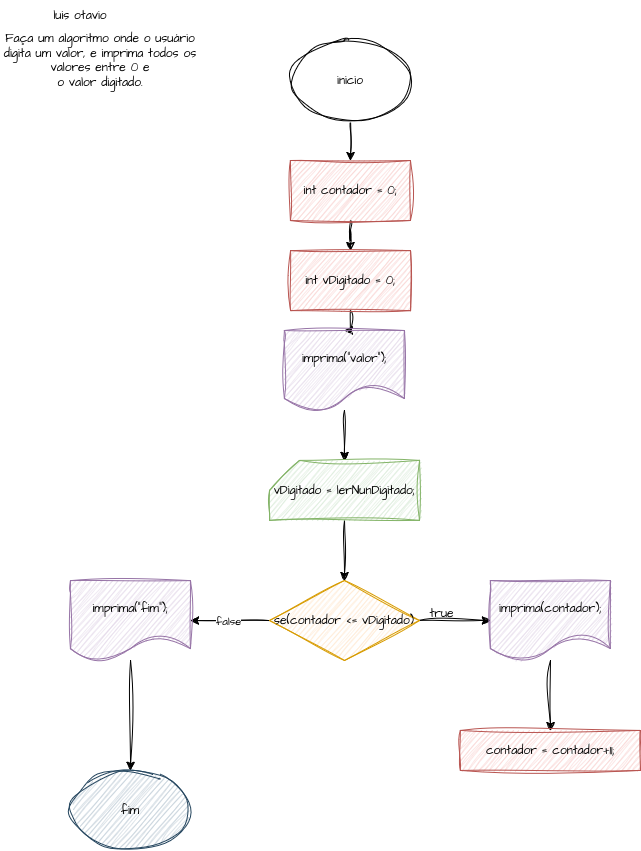

The diagram above was exported from draw.io. Its source (the exported page's mxGraphModel, read from the mxfile embedded in the PNG):
<mxGraphModel dx="874" dy="455" grid="1" gridSize="10" guides="1" tooltips="1" connect="1" arrows="1" fold="1" page="1" pageScale="1" pageWidth="827" pageHeight="1169" math="0" shadow="0">
  <root>
    <mxCell id="0" />
    <mxCell id="1" parent="0" />
    <mxCell id="2" value="" style="edgeStyle=orthogonalEdgeStyle;rounded=0;sketch=1;hachureGap=4;jiggle=2;curveFitting=1;orthogonalLoop=1;jettySize=auto;html=1;fontFamily=Architects Daughter;fontSource=https%3A%2F%2Ffonts.googleapis.com%2Fcss%3Ffamily%3DArchitects%2BDaughter;" edge="1" source="3" target="5" parent="1">
      <mxGeometry relative="1" as="geometry" />
    </mxCell>
    <mxCell id="3" value="inicio" style="ellipse;whiteSpace=wrap;html=1;sketch=1;hachureGap=4;jiggle=2;curveFitting=1;fontFamily=Architects Daughter;fontSource=https%3A%2F%2Ffonts.googleapis.com%2Fcss%3Ffamily%3DArchitects%2BDaughter;" vertex="1" parent="1">
      <mxGeometry x="300" y="70" width="120" height="80" as="geometry" />
    </mxCell>
    <mxCell id="4" value="" style="edgeStyle=orthogonalEdgeStyle;rounded=0;sketch=1;hachureGap=4;jiggle=2;curveFitting=1;orthogonalLoop=1;jettySize=auto;html=1;fontFamily=Architects Daughter;fontSource=https%3A%2F%2Ffonts.googleapis.com%2Fcss%3Ffamily%3DArchitects%2BDaughter;" edge="1" source="5" target="7" parent="1">
      <mxGeometry relative="1" as="geometry" />
    </mxCell>
    <mxCell id="5" value="int contador = 0;" style="rounded=0;whiteSpace=wrap;html=1;fillColor=#f8cecc;strokeColor=#b85450;sketch=1;curveFitting=1;jiggle=2;hachureGap=4;fontFamily=Architects Daughter;fontSource=https%3A%2F%2Ffonts.googleapis.com%2Fcss%3Ffamily%3DArchitects%2BDaughter;" vertex="1" parent="1">
      <mxGeometry x="300" y="190" width="120" height="60" as="geometry" />
    </mxCell>
    <mxCell id="6" value="" style="edgeStyle=orthogonalEdgeStyle;rounded=0;sketch=1;hachureGap=4;jiggle=2;curveFitting=1;orthogonalLoop=1;jettySize=auto;html=1;fontFamily=Architects Daughter;fontSource=https%3A%2F%2Ffonts.googleapis.com%2Fcss%3Ffamily%3DArchitects%2BDaughter;" edge="1" source="7" target="9" parent="1">
      <mxGeometry relative="1" as="geometry" />
    </mxCell>
    <mxCell id="7" value="int vDigitado = 0;" style="rounded=0;whiteSpace=wrap;html=1;fillColor=#f8cecc;strokeColor=#b85450;sketch=1;curveFitting=1;jiggle=2;hachureGap=4;fontFamily=Architects Daughter;fontSource=https%3A%2F%2Ffonts.googleapis.com%2Fcss%3Ffamily%3DArchitects%2BDaughter;" vertex="1" parent="1">
      <mxGeometry x="300" y="280" width="120" height="60" as="geometry" />
    </mxCell>
    <mxCell id="8" value="" style="edgeStyle=orthogonalEdgeStyle;rounded=0;sketch=1;hachureGap=4;jiggle=2;curveFitting=1;orthogonalLoop=1;jettySize=auto;html=1;fontFamily=Architects Daughter;fontSource=https%3A%2F%2Ffonts.googleapis.com%2Fcss%3Ffamily%3DArchitects%2BDaughter;" edge="1" source="9" target="11" parent="1">
      <mxGeometry relative="1" as="geometry" />
    </mxCell>
    <mxCell id="9" value="imprima(&quot;valor&quot;);" style="shape=document;whiteSpace=wrap;html=1;boundedLbl=1;fillColor=#e1d5e7;strokeColor=#9673a6;sketch=1;curveFitting=1;jiggle=2;hachureGap=4;fontFamily=Architects Daughter;fontSource=https%3A%2F%2Ffonts.googleapis.com%2Fcss%3Ffamily%3DArchitects%2BDaughter;" vertex="1" parent="1">
      <mxGeometry x="294" y="360" width="120" height="80" as="geometry" />
    </mxCell>
    <mxCell id="10" value="" style="edgeStyle=orthogonalEdgeStyle;rounded=0;sketch=1;hachureGap=4;jiggle=2;curveFitting=1;orthogonalLoop=1;jettySize=auto;html=1;fontFamily=Architects Daughter;fontSource=https%3A%2F%2Ffonts.googleapis.com%2Fcss%3Ffamily%3DArchitects%2BDaughter;" edge="1" source="11" target="15" parent="1">
      <mxGeometry relative="1" as="geometry" />
    </mxCell>
    <mxCell id="11" value="vDigitado = lerNunDigitado;" style="shape=card;whiteSpace=wrap;html=1;sketch=1;hachureGap=4;jiggle=2;curveFitting=1;fontFamily=Architects Daughter;fontSource=https%3A%2F%2Ffonts.googleapis.com%2Fcss%3Ffamily%3DArchitects%2BDaughter;fillColor=#d5e8d4;strokeColor=#82b366;" vertex="1" parent="1">
      <mxGeometry x="279" y="490" width="150" height="60" as="geometry" />
    </mxCell>
    <mxCell id="12" value="" style="edgeStyle=orthogonalEdgeStyle;rounded=0;sketch=1;hachureGap=4;jiggle=2;curveFitting=1;orthogonalLoop=1;jettySize=auto;html=1;fontFamily=Architects Daughter;fontSource=https%3A%2F%2Ffonts.googleapis.com%2Fcss%3Ffamily%3DArchitects%2BDaughter;" edge="1" source="15" target="17" parent="1">
      <mxGeometry relative="1" as="geometry" />
    </mxCell>
    <mxCell id="13" value="" style="edgeStyle=orthogonalEdgeStyle;rounded=0;sketch=1;hachureGap=4;jiggle=2;curveFitting=1;orthogonalLoop=1;jettySize=auto;html=1;fontFamily=Architects Daughter;fontSource=https%3A%2F%2Ffonts.googleapis.com%2Fcss%3Ffamily%3DArchitects%2BDaughter;" edge="1" source="15" target="20" parent="1">
      <mxGeometry relative="1" as="geometry" />
    </mxCell>
    <mxCell id="14" value="false" style="edgeLabel;html=1;align=center;verticalAlign=middle;resizable=0;points=[];sketch=1;hachureGap=4;jiggle=2;curveFitting=1;fontFamily=Architects Daughter;fontSource=https%3A%2F%2Ffonts.googleapis.com%2Fcss%3Ffamily%3DArchitects%2BDaughter;" vertex="1" connectable="0" parent="13">
      <mxGeometry x="0.0633" relative="1" as="geometry">
        <mxPoint as="offset" />
      </mxGeometry>
    </mxCell>
    <mxCell id="15" value="se(contador &amp;lt;= vDigitado)" style="rhombus;whiteSpace=wrap;html=1;fillColor=#ffe6cc;strokeColor=#d79b00;sketch=1;curveFitting=1;jiggle=2;hachureGap=4;fontFamily=Architects Daughter;fontSource=https%3A%2F%2Ffonts.googleapis.com%2Fcss%3Ffamily%3DArchitects%2BDaughter;" vertex="1" parent="1">
      <mxGeometry x="279" y="610" width="150" height="80" as="geometry" />
    </mxCell>
    <mxCell id="16" value="" style="edgeStyle=orthogonalEdgeStyle;rounded=0;sketch=1;hachureGap=4;jiggle=2;curveFitting=1;orthogonalLoop=1;jettySize=auto;html=1;fontFamily=Architects Daughter;fontSource=https%3A%2F%2Ffonts.googleapis.com%2Fcss%3Ffamily%3DArchitects%2BDaughter;" edge="1" source="17" target="18" parent="1">
      <mxGeometry relative="1" as="geometry" />
    </mxCell>
    <mxCell id="17" value="imprima(contador);" style="shape=document;whiteSpace=wrap;html=1;boundedLbl=1;fillColor=#e1d5e7;strokeColor=#9673a6;sketch=1;curveFitting=1;jiggle=2;hachureGap=4;fontFamily=Architects Daughter;fontSource=https%3A%2F%2Ffonts.googleapis.com%2Fcss%3Ffamily%3DArchitects%2BDaughter;" vertex="1" parent="1">
      <mxGeometry x="500" y="610" width="120" height="80" as="geometry" />
    </mxCell>
    <mxCell id="18" value="contador = contador+11;" style="rounded=0;whiteSpace=wrap;html=1;fillColor=#f8cecc;strokeColor=#b85450;sketch=1;curveFitting=1;jiggle=2;hachureGap=4;fontFamily=Architects Daughter;fontSource=https%3A%2F%2Ffonts.googleapis.com%2Fcss%3Ffamily%3DArchitects%2BDaughter;" vertex="1" parent="1">
      <mxGeometry x="470" y="760" width="180" height="40" as="geometry" />
    </mxCell>
    <mxCell id="19" value="" style="edgeStyle=orthogonalEdgeStyle;rounded=0;sketch=1;hachureGap=4;jiggle=2;curveFitting=1;orthogonalLoop=1;jettySize=auto;html=1;fontFamily=Architects Daughter;fontSource=https%3A%2F%2Ffonts.googleapis.com%2Fcss%3Ffamily%3DArchitects%2BDaughter;" edge="1" source="20" target="22" parent="1">
      <mxGeometry relative="1" as="geometry" />
    </mxCell>
    <mxCell id="20" value="imprima(&quot;fim&quot;);" style="shape=document;whiteSpace=wrap;html=1;boundedLbl=1;fillColor=#e1d5e7;strokeColor=#9673a6;sketch=1;curveFitting=1;jiggle=2;hachureGap=4;fontFamily=Architects Daughter;fontSource=https%3A%2F%2Ffonts.googleapis.com%2Fcss%3Ffamily%3DArchitects%2BDaughter;" vertex="1" parent="1">
      <mxGeometry x="80" y="610" width="120" height="80" as="geometry" />
    </mxCell>
    <mxCell id="21" value="true" style="text;html=1;align=center;verticalAlign=middle;resizable=0;points=[];autosize=1;strokeColor=none;fillColor=none;fontFamily=Architects Daughter;fontSource=https%3A%2F%2Ffonts.googleapis.com%2Fcss%3Ffamily%3DArchitects%2BDaughter;" vertex="1" parent="1">
      <mxGeometry x="426" y="628" width="50" height="30" as="geometry" />
    </mxCell>
    <mxCell id="22" value="fim" style="ellipse;whiteSpace=wrap;html=1;fillColor=#bac8d3;strokeColor=#23445d;sketch=1;curveFitting=1;jiggle=2;hachureGap=4;fontFamily=Architects Daughter;fontSource=https%3A%2F%2Ffonts.googleapis.com%2Fcss%3Ffamily%3DArchitects%2BDaughter;" vertex="1" parent="1">
      <mxGeometry x="80" y="800" width="120" height="80" as="geometry" />
    </mxCell>
    <mxCell id="23" value="luis otavio" style="text;html=1;align=center;verticalAlign=middle;whiteSpace=wrap;rounded=0;fontFamily=Architects Daughter;fontSource=https%3A%2F%2Ffonts.googleapis.com%2Fcss%3Ffamily%3DArchitects%2BDaughter;" vertex="1" parent="1">
      <mxGeometry x="60" y="30" width="60" height="30" as="geometry" />
    </mxCell>
    <mxCell id="24" value="Faça um algoritmo onde o usuário digita um valor, e imprima todos os valores entre 0 e&lt;br&gt;o valor digitado." style="text;html=1;align=center;verticalAlign=middle;whiteSpace=wrap;rounded=0;fontFamily=Architects Daughter;fontSource=https%3A%2F%2Ffonts.googleapis.com%2Fcss%3Ffamily%3DArchitects%2BDaughter;" vertex="1" parent="1">
      <mxGeometry x="10" y="60" width="200" height="60" as="geometry" />
    </mxCell>
  </root>
</mxGraphModel>